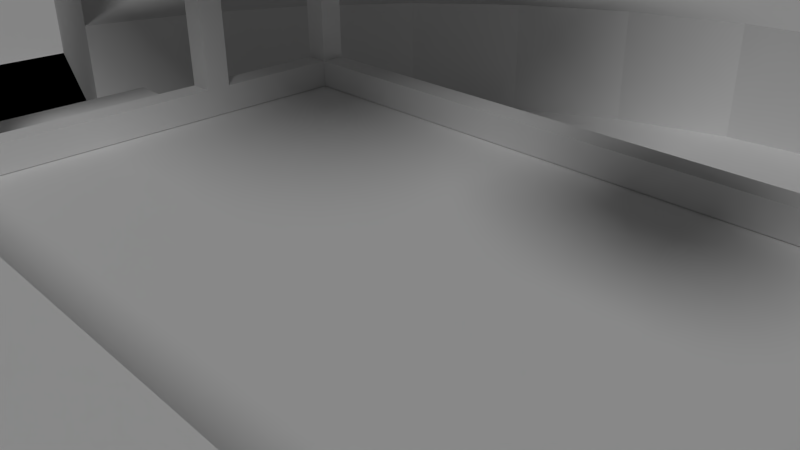 # Source: arena.blend  (saved by Blender 2.75.0; exported with 4.5.12 LTS)
import bpy
from mathutils import Matrix  # noqa: F401  (used for matrix-valued properties, if any)

bpy.ops.wm.read_factory_settings(use_empty=True)
scene = bpy.context.scene
scene.name = 'Scene'

# ---- collections
col_collection_1 = bpy.data.collections.new('Collection 1'); scene.collection.children.link(col_collection_1)

# ---- world
world_world = bpy.data.worlds.new('World'); scene.world = world_world
world_world.color = (0.05088, 0.05088, 0.05088)
world_world.use_sun_shadow = False
world_world.sun_shadow_jitter_overblur = 0.0
world_world.cycles.sampling_method = 'MANUAL'
world_world.cycles.sample_map_resolution = 256

# ---- cameras
cam_camera = bpy.data.cameras.new('Camera')
cam_camera.clip_end = 100.0
cam_camera.lens = 35.0
cam_camera.sensor_width = 32.0
cam_camera.sensor_height = 18.0
cam_camera.ortho_scale = 7.314
cam_camera.dof.focus_distance = 0.0

# ---- lights
light_sun = bpy.data.lights.new('Sun', 'SUN')
light_sun.transmission_factor = 0.0
light_sun.angle = 0.1993
light_sun.energy = 1.0
light_sun.shadow_buffer_clip_start = 0.5
light_sun.shadow_soft_size = 0.1
light_sun.shadow_cascade_max_distance = 1000.0
light_sun.cycles.use_multiple_importance_sampling = False

# ---- meshes
me_circle = bpy.data.meshes.new('Circle')
me_circle.from_pydata([(0.0, 1.0, 0.0), (-0.1951, 0.9808, 0.0), (-0.3827, 0.9239, 0.0), (-0.5556, 0.8315, 0.0), (-0.7071, 0.7071, 0.0), (-0.8315, 0.5556, 0.0), (-0.9239, 0.3827, 0.0), (-0.9808, 0.1951, 0.0), (-1.0, 7.55e-08, 0.0), (-0.9808, -0.1951, 0.0), (-0.9239, -0.3827, 0.0), (-0.8315, -0.5556, 0.0), (-0.7071, -0.7071, 0.0), (-0.5556, -0.8315, 0.0), (-0.3827, -0.9239, 0.0), (-0.1951, -0.9808, 0.0), (3.258e-07, -1.0, 0.0), (0.1951, -0.9808, 0.0), (0.3827, -0.9239, 0.0), (0.5556, -0.8315, 0.0), (0.7071, -0.7071, 0.0), (0.8315, -0.5556, 0.0), (0.9239, -0.3827, 0.0), (0.9808, -0.1951, 0.0), (1.0, 9.656e-07, 0.0), (0.9808, 0.1951, 0.0), (0.9239, 0.3827, 0.0), (0.8315, 0.5556, 0.0), (0.7071, 0.7071, 0.0), (0.5556, 0.8315, 0.0), (0.3827, 0.9239, 0.0), (0.1951, 0.9808, 0.0), (-0.58, -0.4, 0.0), (-0.58, -0.4, 0.1522), (-0.58, 0.4, 0.0), (-0.58, 0.4, 0.1522), (0.58, -0.4, 0.0), (0.58, -0.4, 0.1522), (0.58, 0.4, 0.0), (0.58, 0.4, 0.1522), (-0.1951, 0.9808, 0.2), (0.0, 1.0, 0.2), (-0.3827, 0.9239, 0.2), (-0.5556, 0.8315, 0.2), (-0.7071, 0.7071, 0.2), (-0.8315, 0.5556, 0.2), (-0.9239, 0.3827, 0.2), (-0.9808, 0.1951, 0.6294), (1.581, 0.3902, 0.0), (-0.9808, -0.1951, 0.6294), (-0.9239, -0.3827, 0.2), (-0.8315, -0.5556, 0.2), (-0.7071, -0.7071, 0.2), (-0.5556, -0.8315, 0.2), (-0.3827, -0.9239, 0.2), (-0.1951, -0.9808, 0.2), (3.258e-07, -1.0, 0.2), (0.1951, -0.9808, 0.2), (0.3827, -0.9239, 0.2), (0.5556, -0.8315, 0.2), (0.7071, -0.7071, 0.2), (0.8315, -0.5556, 0.2), (0.9239, -0.3827, 0.2), (0.9808, -0.1951, 0.6294), (1.581, -0.3902, 0.0), (0.9808, 0.1951, 0.2), (0.9239, 0.3827, 0.2), (0.8315, 0.5556, 0.2), (0.7071, 0.7071, 0.2), (0.5556, 0.8315, 0.2), (0.3827, 0.9239, 0.2), (0.1951, 0.9808, 0.2), (-1.581, -0.3902, 0.6294), (-1.581, 0.3902, 0.6294), (-1.581, -0.3902, 0.0), (-1.581, 0.3902, 0.0), (1.581, 0.3902, 0.6294), (1.581, -0.3902, 0.6294), (-1.6, 7.55e-08, 0.0), (1.6, 9.656e-07, 0.0), (0.58, -0.4, 0.1912), (0.58, 0.4, 0.1912), (-0.58, 0.4, 0.1912), (-0.58, -0.4, 0.1912), (0.5559, -0.1643, 9.138e-05), (0.5559, -0.1643, 0.1532), (0.5559, 0.1643, 9.138e-05), (0.5559, 0.1643, 0.1532), (0.7383, -0.1643, 9.138e-05), (0.7383, -0.1643, 0.1532), (0.7383, 0.1643, 9.138e-05), (0.7383, 0.1643, 0.1532), (0.5559, -0.1643, 0.03837), (0.5559, -0.1643, 0.07665), (0.5559, -0.1643, 0.1149), (0.5559, 0.1643, 0.1149), (0.5559, 0.1643, 0.07665), (0.5559, 0.1643, 0.03837), (0.7383, 0.1643, 0.1149), (0.7383, 0.1643, 0.07665), (0.7383, 0.1643, 0.03837), (0.7383, -0.1643, 0.1149), (0.7383, -0.1643, 0.07665), (0.7383, -0.1643, 0.03837), (0.78, 0.1643, 0.03837), (0.78, 0.1643, 9.138e-05), (0.78, -0.1643, 0.03837), (0.78, -0.1643, 9.138e-05), (0.78, 0.1643, 0.1149), (0.78, 0.1643, 0.07665), (0.78, -0.1643, 0.1149), (0.78, -0.1643, 0.07665), (0.8225, 0.1643, 0.03837), (0.8225, 0.1643, 9.138e-05), (0.8225, -0.1643, 0.03837), (0.8225, -0.1643, 9.138e-05), (0.8225, 0.1643, 0.07665), (0.8225, -0.1643, 0.07665), (0.8701, 0.1643, 0.03837), (0.8701, 0.1643, 9.138e-05), (0.8701, -0.1643, 0.03837), (0.8701, -0.1643, 9.138e-05), (-0.5553, 0.1643, 9.138e-05), (-0.5553, 0.1643, 0.1532), (-0.5553, -0.1643, 9.138e-05), (-0.5553, -0.1643, 0.1532), (-0.7377, 0.1643, 9.138e-05), (-0.7377, 0.1643, 0.1532), (-0.7377, -0.1643, 9.138e-05), (-0.7377, -0.1643, 0.1532), (-0.5553, 0.1643, 0.03837), (-0.5553, 0.1643, 0.07665), (-0.5553, 0.1643, 0.1149), (-0.5553, -0.1643, 0.1149), (-0.5553, -0.1643, 0.07665), (-0.5553, -0.1643, 0.03837), (-0.7377, -0.1643, 0.1149), (-0.7377, -0.1643, 0.07665), (-0.7377, -0.1643, 0.03837), (-0.7377, 0.1643, 0.1149), (-0.7377, 0.1643, 0.07665), (-0.7377, 0.1643, 0.03837), (-0.7794, -0.1643, 0.03837), (-0.7794, -0.1643, 9.138e-05), (-0.7794, 0.1643, 0.03837), (-0.7794, 0.1643, 9.138e-05), (-0.7794, -0.1643, 0.1149), (-0.7794, -0.1643, 0.07665), (-0.7794, 0.1643, 0.1149), (-0.7794, 0.1643, 0.07665), (-0.8219, -0.1643, 0.03837), (-0.8219, -0.1643, 9.138e-05), (-0.8219, 0.1643, 0.03837), (-0.8219, 0.1643, 9.138e-05), (-0.8219, -0.1643, 0.07665), (-0.8219, 0.1643, 0.07665), (-0.8695, -0.1643, 0.03837), (-0.8695, -0.1643, 9.138e-05), (-0.8695, 0.1643, 0.03837), (-0.8695, 0.1643, 9.138e-05), (-0.58, -0.4, 0.153), (-0.58, 0.4, 0.153), (0.58, -0.4, 0.153), (0.58, 0.4, 0.153), (-0.546, -0.365, 0.153), (-0.546, 0.365, 0.153), (0.5501, 0.365, 0.153), (0.5501, -0.365, 0.153), (-0.546, -0.365, 0.1912), (-0.546, 0.365, 0.1912), (0.5501, 0.365, 0.1912), (0.5501, -0.365, 0.1912), (0.58, -0.4, 0.4388), (0.58, 0.4, 0.4388), (-0.58, 0.4, 0.4388), (-0.58, -0.4, 0.4388), (-0.546, -0.365, 0.4388), (-0.546, 0.365, 0.4388), (0.5501, 0.365, 0.4388), (0.5501, -0.365, 0.4388), (0.5501, -0.365, 0.4097), (-0.546, -0.365, 0.4097), (-0.546, 0.365, 0.4097), (0.58, 0.4, 0.4097), (0.58, -0.4, 0.4097), (0.5501, 0.365, 0.4097), (-0.58, -0.4, 0.4097), (-0.58, 0.4, 0.4097), (0.5459, 0.3656, 0.1604), (0.5459, 0.3656, 0.4258), (0.5459, 0.3997, 0.1604), (0.5459, 0.3997, 0.4258), (0.5801, 0.3656, 0.1604), (0.5801, 0.3656, 0.4258), (0.5801, 0.3997, 0.1604), (0.5801, 0.3997, 0.4258), (0.5459, -0.3998, 0.1604), (0.5459, -0.3998, 0.4258), (0.5459, -0.3657, 0.1604), (0.5459, -0.3657, 0.4258), (0.5801, -0.3998, 0.1604), (0.5801, -0.3998, 0.4258), (0.5801, -0.3657, 0.1604), (0.5801, -0.3657, 0.4258), (-0.5801, 0.3656, 0.1604), (-0.5801, 0.3656, 0.4258), (-0.5801, 0.3997, 0.1604), (-0.5801, 0.3997, 0.4258), (-0.5459, 0.3656, 0.1604), (-0.5459, 0.3656, 0.4258), (-0.5459, 0.3997, 0.1604), (-0.5459, 0.3997, 0.4258), (-0.5801, -0.3998, 0.1604), (-0.5801, -0.3998, 0.4258), (-0.5801, -0.3657, 0.1604), (-0.5801, -0.3657, 0.4258), (-0.5459, -0.3998, 0.1604), (-0.5459, -0.3998, 0.4258), (-0.5459, -0.3657, 0.1604), (-0.5459, -0.3657, 0.4258), (-0.5801, -0.1959, 0.1604), (-0.5801, -0.1959, 0.4258), (-0.5801, -0.1618, 0.1604), (-0.5801, -0.1618, 0.4258), (-0.5459, -0.1959, 0.1604), (-0.5459, -0.1959, 0.4258), (-0.5459, -0.1618, 0.1604), (-0.5459, -0.1618, 0.4258), (-0.5801, 0.1631, 0.1604), (-0.5801, 0.1631, 0.4258), (-0.5801, 0.1973, 0.1604), (-0.5801, 0.1973, 0.4258), (-0.5459, 0.1631, 0.1604), (-0.5459, 0.1631, 0.4258), (-0.5459, 0.1973, 0.1604), (-0.5459, 0.1973, 0.4258), (0.5459, -0.1959, 0.1604), (0.5459, -0.1959, 0.4258), (0.5459, -0.1618, 0.1604), (0.5459, -0.1618, 0.4258), (0.5801, -0.1959, 0.1604), (0.5801, -0.1959, 0.4258), (0.5801, -0.1618, 0.1604), (0.5801, -0.1618, 0.4258), (0.5459, 0.1631, 0.1604), (0.5459, 0.1631, 0.4258), (0.5459, 0.1973, 0.1604), (0.5459, 0.1973, 0.4258), (0.5801, 0.1631, 0.1604), (0.5801, 0.1631, 0.4258), (0.5801, 0.1973, 0.1604), (0.5801, 0.1973, 0.4258), (-0.2021, -0.2459, 0.9574), (-0.4312, -0.4751, 1.231), (-0.2021, 0.1541, 0.9574), (-0.4312, 0.3832, 1.231), (0.1979, -0.2459, 0.9574), (0.427, -0.4751, 1.231), (0.1979, 0.1541, 0.9574), (0.427, 0.3832, 1.231), (-0.5172, -0.06707, 0.8838), (-0.5172, -0.06707, 1.456), (-0.5172, -0.02482, 0.8838), (-0.5172, -0.02482, 1.456), (-0.475, -0.06707, 0.8838), (-0.475, -0.06707, 1.456), (-0.475, -0.02482, 0.8838), (-0.475, -0.02482, 1.456), (-0.4042, 0.04595, 0.937), (-0.4042, 0.04595, 0.7532), (-0.4042, -0.1378, 0.937), (-0.4042, -0.1378, 0.7532), (-0.588, 0.04595, 0.937), (-0.588, 0.04595, 0.7532), (-0.588, -0.1378, 0.937), (-0.588, -0.1378, 0.7532), (0.4127, -0.1378, 0.7532), (0.4127, -0.1378, 0.937), (0.4127, 0.04595, 0.7532), (0.4127, 0.04595, 0.937), (0.5965, -0.1378, 0.7532), (0.5965, -0.1378, 0.937), (0.5965, 0.04595, 0.7532), (0.5965, 0.04595, 0.937), (0.5258, -0.02482, 1.456), (0.5258, -0.02482, 0.8838), (0.5258, -0.06707, 1.456), (0.5258, -0.06707, 0.8838), (0.4835, -0.02482, 1.456), (0.4835, -0.02482, 0.8838), (0.4835, -0.06707, 1.456), (0.4835, -0.06707, 0.8838), (0.9808, 0.1951, 0.6294), (0.9808, -0.1951, 0.2), (-0.9808, 0.1951, 0.2), (-0.9808, -0.1951, 0.2), (-0.9239, -0.3827, 0.2), (-0.8315, -0.5556, 0.2), (-0.7071, -0.7071, 0.2), (-0.5556, -0.8315, 0.2), (-0.3827, -0.9239, 0.2), (-0.1951, -0.9808, 0.2), (3.258e-07, -1.0, 0.2), (0.1951, -0.9808, 0.2), (0.3827, -0.9239, 0.2), (0.5556, -0.8315, 0.2), (0.7071, -0.7071, 0.2), (0.8315, -0.5556, 0.2), (0.9239, -0.3827, 0.2), (0.9808, -0.1951, 0.2), (-0.9808, -0.1951, 0.2), (-1.14, -0.4837, 0.2), (-1.026, -0.6971, 0.2), (-0.8728, -0.8842, 0.2), (-0.6857, -1.038, 0.2), (-0.4723, -1.152, 0.2), (-0.2408, -1.222, 0.2), (3.482e-07, -1.246, 0.2), (0.2408, -1.222, 0.2), (0.4723, -1.152, 0.2), (0.6857, -1.038, 0.2), (0.8728, -0.8842, 0.2), (1.026, -0.6971, 0.2), (1.14, -0.4837, 0.2), (1.211, -0.2595, 0.2), (-1.211, -0.2946, 0.2), (-0.247, 1.233, 0.2), (1.079e-07, 1.257, 0.2), (-0.4846, 1.161, 0.2), (-0.7035, 1.044, 0.2), (-0.8954, 0.8863, 0.2), (-1.053, 0.6944, 0.2), (-1.17, 0.4755, 0.2), (1.242, 0.287, 0.2), (1.17, 0.4755, 0.2), (1.053, 0.6944, 0.2), (0.8954, 0.8863, 0.2), (0.7035, 1.044, 0.2), (0.4846, 1.161, 0.2), (0.247, 1.233, 0.2), (-1.242, 0.2889, 0.2), (-1.14, -0.4837, 0.004183), (-1.026, -0.6971, 0.004183), (-0.8728, -0.8842, 0.004183), (-0.6857, -1.038, 0.004183), (-0.4723, -1.152, 0.004183), (-0.2408, -1.222, 0.004183), (3.482e-07, -1.246, 0.004183), (0.2408, -1.222, 0.004183), (0.4723, -1.152, 0.004183), (0.6857, -1.038, 0.004183), (0.8728, -0.8842, 0.004183), (1.026, -0.6971, 0.004183), (1.14, -0.4837, 0.004183), (1.211, -0.2595, 0.004183), (-1.211, -0.2946, 0.004183), (-0.247, 1.233, 0.004183), (1.079e-07, 1.257, 0.004183), (-0.4846, 1.161, 0.004183), (-0.7035, 1.044, 0.004183), (-0.8954, 0.8863, 0.004183), (-1.053, 0.6944, 0.004183), (-1.17, 0.4755, 0.004183), (1.242, 0.287, 0.004183), (1.17, 0.4755, 0.004183), (1.053, 0.6944, 0.004183), (0.8954, 0.8863, 0.004183), (0.7035, 1.044, 0.004183), (0.4846, 1.161, 0.004183), (0.247, 1.233, 0.004183), (-1.242, 0.2889, 0.004183), (2.017e-07, 2.698, 0.0), (-0.5264, 2.646, 0.0), (-1.033, 2.493, 0.0), (-1.499, 2.244, 0.0), (-1.908, 1.908, 0.0), (-2.244, 1.499, 0.0), (-2.493, 1.033, 0.0), (-2.646, 0.5264, 0.0), (-2.698, -2.803e-07, 0.0), (-2.646, -0.5264, 0.0), (-2.493, -1.033, 0.0), (-2.244, -1.499, 0.0), (-1.908, -1.908, 0.0), (-1.499, -2.244, 0.0), (-1.033, -2.493, 0.0), (-0.5264, -2.646, 0.0), (1.081e-06, -2.698, 0.0), (0.5264, -2.646, 0.0), (1.033, -2.493, 0.0), (1.499, -2.244, 0.0), (1.908, -1.908, 0.0), (2.244, -1.499, 0.0), (2.493, -1.033, 0.0), (2.646, -0.5264, 0.0), (2.698, 2.122e-06, 0.0), (2.646, 0.5264, 0.0), (2.493, 1.033, 0.0), (2.244, 1.499, 0.0), (1.908, 1.908, 0.0), (1.499, 2.244, 0.0), (1.033, 2.493, 0.0), (0.5264, 2.646, 0.0)], [], [(33, 35, 34, 32), (35, 39, 38, 34), (39, 37, 36, 38), (37, 33, 32, 36), (32, 34, 38, 36), (47, 73, 75, 7), (11, 51, 52, 12), (25, 65, 66, 26), (12, 52, 53, 13), (26, 66, 67, 27), (13, 53, 54, 14), (0, 41, 40, 1), (27, 67, 68, 28), (14, 54, 55, 15), (1, 40, 42, 2), (28, 68, 69, 29), (15, 55, 56, 16), (2, 42, 43, 3), (29, 69, 70, 30), (16, 56, 57, 17), (3, 43, 44, 4), (30, 70, 71, 31), (17, 57, 58, 18), (4, 44, 45, 5), (31, 71, 41, 0), (18, 58, 59, 19), (5, 45, 46, 6), (19, 59, 60, 20), (6, 46, 294, 7), (20, 60, 61, 21), (9, 74, 72, 49), (21, 61, 62, 22), (25, 48, 76, 292), (22, 62, 293, 23), (9, 295, 50, 10), (63, 77, 64, 23), (10, 50, 51, 11), (78, 8, 7, 75), (8, 78, 74, 9), (24, 79, 48, 25), (24, 23, 64, 79), (83, 80, 171, 168), (92, 97, 86, 84), (97, 100, 90, 86), (88, 90, 105, 107), (103, 92, 84, 88), (84, 86, 90, 88), (89, 91, 87, 85), (89, 85, 94, 101), (101, 94, 93, 102), (102, 93, 92, 103), (91, 89, 101, 98), (100, 99, 109, 104), (101, 102, 111, 110), (87, 91, 98, 95), (95, 98, 99, 96), (96, 99, 100, 97), (85, 87, 95, 94), (94, 95, 96, 93), (93, 96, 97, 92), (111, 106, 114, 117), (108, 110, 111, 109), (109, 111, 117, 116), (98, 101, 110, 108), (90, 100, 104, 105), (102, 103, 106, 111), (103, 88, 107, 106), (99, 98, 108, 109), (114, 115, 121, 120), (116, 117, 114, 112), (104, 109, 116, 112), (107, 105, 113, 115), (105, 104, 112, 113), (106, 107, 115, 114), (118, 120, 121, 119), (112, 114, 120, 118), (115, 113, 119, 121), (113, 112, 118, 119), (130, 135, 124, 122), (135, 138, 128, 124), (126, 128, 143, 145), (141, 130, 122, 126), (122, 124, 128, 126), (127, 129, 125, 123), (127, 123, 132, 139), (139, 132, 131, 140), (140, 131, 130, 141), (129, 127, 139, 136), (138, 137, 147, 142), (139, 140, 149, 148), (125, 129, 136, 133), (133, 136, 137, 134), (134, 137, 138, 135), (123, 125, 133, 132), (132, 133, 134, 131), (131, 134, 135, 130), (149, 144, 152, 155), (146, 148, 149, 147), (147, 149, 155, 154), (136, 139, 148, 146), (128, 138, 142, 143), (140, 141, 144, 149), (141, 126, 145, 144), (137, 136, 146, 147), (152, 153, 159, 158), (154, 155, 152, 150), (142, 147, 154, 150), (145, 143, 151, 153), (143, 142, 150, 151), (144, 145, 153, 152), (156, 158, 159, 157), (150, 152, 158, 156), (153, 151, 157, 159), (151, 150, 156, 157), (81, 82, 169, 170), (33, 37, 39, 35), (80, 81, 170, 171), (82, 83, 168, 169), (163, 166, 165, 161), (162, 167, 166, 163), (160, 164, 167, 162), (161, 165, 164, 160), (163, 161, 82, 81), (166, 167, 171, 170), (164, 165, 169, 168), (162, 163, 81, 80), (161, 160, 83, 82), (167, 164, 168, 171), (165, 166, 170, 169), (160, 162, 80, 83), (175, 176, 179, 172), (173, 178, 177, 174), (172, 179, 178, 173), (174, 177, 176, 175), (186, 184, 180, 181), (183, 187, 182, 185), (184, 183, 185, 180), (187, 186, 181, 182), (173, 174, 187, 183), (177, 178, 185, 182), (172, 173, 183, 184), (179, 176, 181, 180), (175, 172, 184, 186), (174, 175, 186, 187), (178, 179, 180, 185), (176, 177, 182, 181), (189, 191, 190, 188), (191, 195, 194, 190), (195, 193, 192, 194), (193, 189, 188, 192), (188, 190, 194, 192), (193, 195, 191, 189), (197, 199, 198, 196), (199, 203, 202, 198), (203, 201, 200, 202), (201, 197, 196, 200), (196, 198, 202, 200), (201, 203, 199, 197), (205, 207, 206, 204), (207, 211, 210, 206), (211, 209, 208, 210), (209, 205, 204, 208), (204, 206, 210, 208), (209, 211, 207, 205), (213, 215, 214, 212), (215, 219, 218, 214), (219, 217, 216, 218), (217, 213, 212, 216), (212, 214, 218, 216), (217, 219, 215, 213), (221, 223, 222, 220), (223, 227, 226, 222), (227, 225, 224, 226), (225, 221, 220, 224), (220, 222, 226, 224), (225, 227, 223, 221), (229, 231, 230, 228), (231, 235, 234, 230), (235, 233, 232, 234), (233, 229, 228, 232), (228, 230, 234, 232), (233, 235, 231, 229), (237, 239, 238, 236), (239, 243, 242, 238), (243, 241, 240, 242), (241, 237, 236, 240), (236, 238, 242, 240), (241, 243, 239, 237), (245, 247, 246, 244), (247, 251, 250, 246), (251, 249, 248, 250), (249, 245, 244, 248), (244, 246, 250, 248), (249, 251, 247, 245), (253, 255, 254, 252), (255, 259, 258, 254), (259, 257, 256, 258), (257, 253, 252, 256), (252, 254, 258, 256), (257, 259, 255, 253), (261, 263, 262, 260), (260, 262, 266, 264), (265, 261, 260, 264), (263, 267, 266, 262), (267, 265, 264, 266), (265, 267, 263, 261), (270, 268, 272, 274), (275, 273, 269, 271), (270, 274, 275, 271), (268, 270, 271, 269), (272, 268, 269, 273), (274, 272, 273, 275), (277, 279, 278, 276), (279, 283, 282, 278), (283, 281, 280, 282), (281, 277, 276, 280), (276, 278, 282, 280), (281, 283, 279, 277), (286, 284, 288, 290), (284, 286, 287, 285), (288, 284, 285, 289), (286, 290, 291, 287), (291, 289, 285, 287), (290, 288, 289, 291), (52, 51, 297, 298), (60, 59, 305, 306), (53, 52, 298, 299), (61, 60, 306, 307), (54, 53, 299, 300), (62, 61, 307, 308), (55, 54, 300, 301), (293, 62, 308, 309), (56, 55, 301, 302), (57, 56, 302, 303), (50, 295, 310, 296), (58, 57, 303, 304), (51, 50, 296, 297), (59, 58, 304, 305), (321, 320, 350, 351), (335, 334, 364, 365), (322, 321, 351, 352), (336, 335, 365, 366), (323, 322, 352, 353), (337, 336, 366, 367), (324, 323, 353, 354), (338, 337, 367, 368), (311, 325, 355, 341), (339, 338, 368, 369), (312, 311, 341, 342), (327, 339, 369, 357), (313, 312, 342, 343), (326, 327, 357, 356), (314, 313, 343, 344), (328, 326, 356, 358), (315, 314, 344, 345), (329, 328, 358, 359), (316, 315, 345, 346), (330, 329, 359, 360), (317, 316, 346, 347), (331, 330, 360, 361), (318, 317, 347, 348), (332, 331, 361, 362), (319, 318, 348, 349), (340, 332, 362, 370), (320, 319, 349, 350), (334, 333, 363, 364), (307, 306, 305, 304, 303, 302, 301, 300, 299, 298, 297, 296, 310, 325, 311, 312, 313, 314, 315, 316, 317, 318, 319, 320, 321, 322, 323, 324, 309, 308), (67, 66, 65, 333, 334, 335, 336, 337, 338, 339, 327, 326, 328, 329, 330, 331, 332, 340, 294, 46, 45, 44, 43, 42, 40, 41, 71, 70, 69, 68), (372, 373, 374, 375, 376, 377, 378, 379, 380, 381, 382, 383, 384, 385, 386, 387, 388, 389, 390, 391, 392, 393, 394, 395, 396, 397, 398, 399, 400, 401, 402, 371)])
me_circle.use_remesh_preserve_volume = False
me_circle.use_remesh_preserve_attributes = False
me_circle.use_mirror_vertex_groups = False
me_circle.update()

# ---- objects
ob_circle = bpy.data.objects.new('Circle', me_circle)
ob_sun = bpy.data.objects.new('Sun', light_sun)
ob_camera = bpy.data.objects.new('Camera', cam_camera)

# ---- transforms, parenting, visibility, modifiers, constraints
ob_circle.location = (0.0, 0.0, -2.287)
ob_circle.scale = (15.0, 15.0, 15.0)
ob_circle.lineart.crease_threshold = 0.0
ob_sun.location = (5.016, -9.781e-07, 7.28)
ob_sun.rotation_euler = (4.574e-08, 0.7287, -0.7114)
ob_sun.lineart.crease_threshold = 0.0
ob_camera.location = (7.056, -6.457, 6.038)
ob_camera.rotation_euler = (1.109, 0.01082, 0.8149)
ob_camera.lock_rotations_4d = False
ob_camera.empty_display_type = 'ARROWS'
ob_camera.color = (0.0, 0.0, 0.0, 0.0)
ob_camera.display_type = 'WIRE'
ob_camera.lineart.crease_threshold = 0.0

# ---- collection membership
col_collection_1.objects.link(ob_circle)
col_collection_1.objects.link(ob_sun)
col_collection_1.objects.link(ob_camera)

# ---- scene / render settings (as saved in the file)
scene.camera = ob_camera
scene.frame_start = 1; scene.frame_end = 250; scene.frame_set(2)
scene.render.engine = 'CYCLES'
scene.render.resolution_percentage = 50
scene.render.dither_intensity = 0.0
scene.cycles.use_denoising = False
scene.cycles.samples = 100
scene.cycles.sampling_pattern = 'TABULATED_SOBOL'
scene.cycles.light_sampling_threshold = 0.0
scene.cycles.use_adaptive_sampling = False
scene.cycles.use_light_tree = False
scene.cycles.blur_glossy = 0.0
scene.cycles.pixel_filter_type = 'GAUSSIAN'
scene.cycles.sample_clamp_indirect = 0.0
scene.view_settings.view_transform = 'Standard'
bpy.context.view_layer.update()

